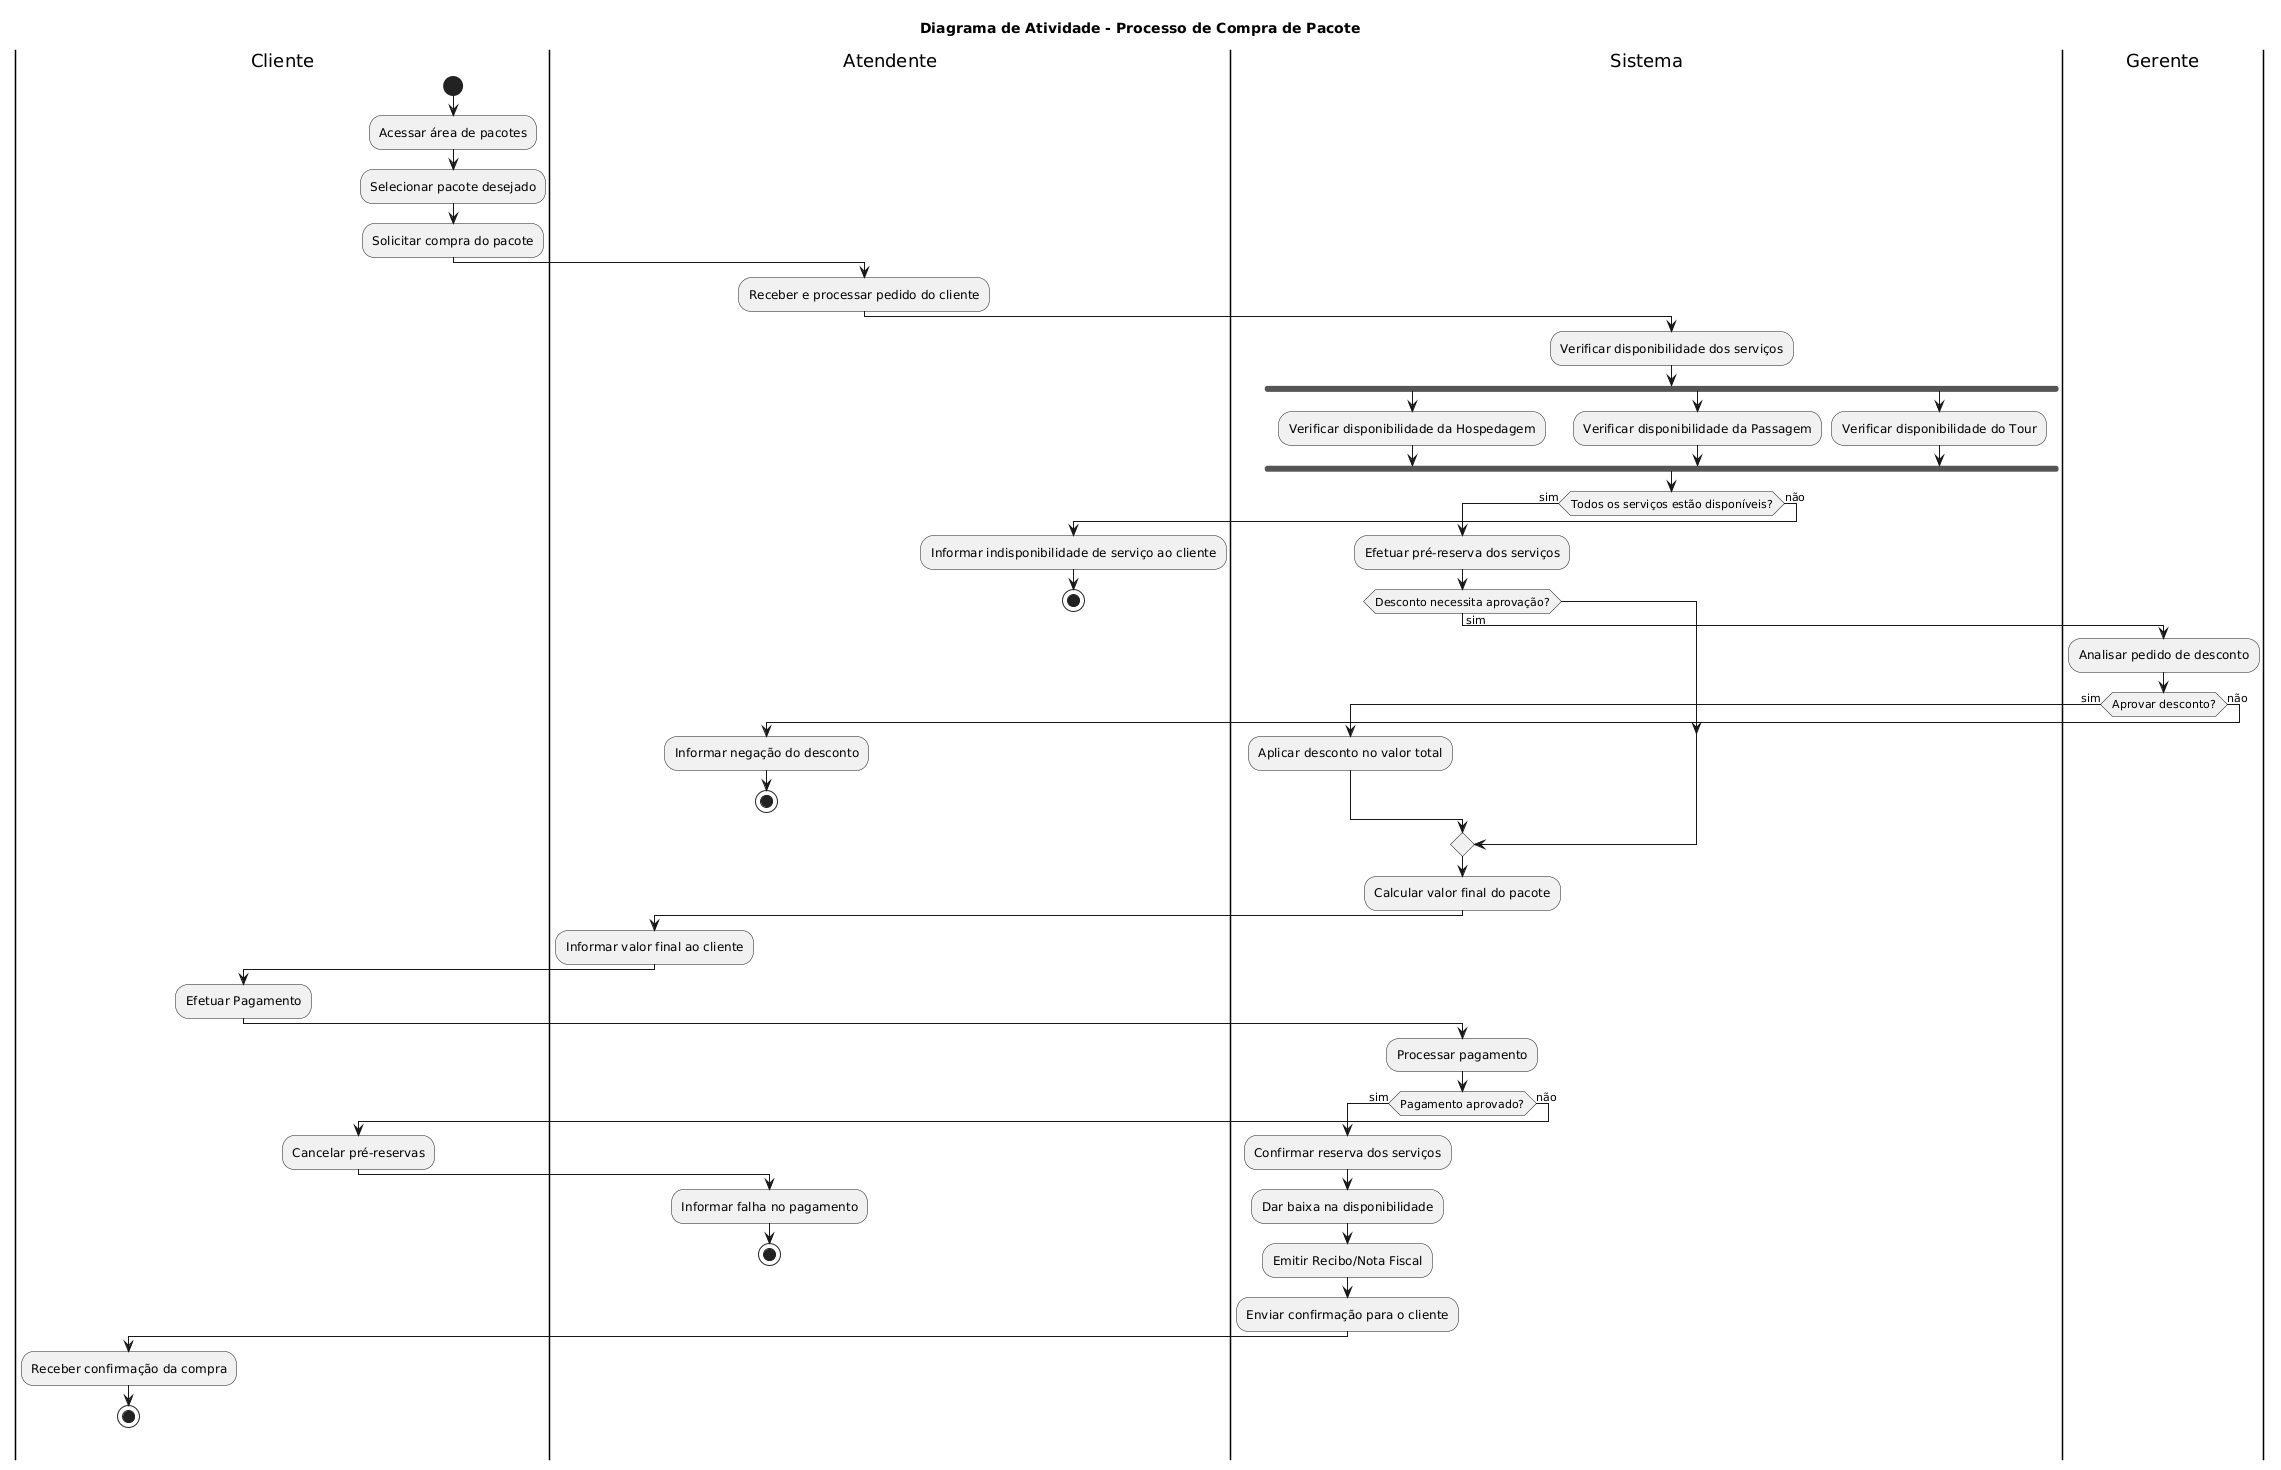

The diagram above was rendered by PlantUML. Its source (embedded in the PNG):
@startuml
title Diagrama de Atividade - Processo de Compra de Pacote

|Cliente|
start
:Acessar área de pacotes;
:Selecionar pacote desejado;
:Solicitar compra do pacote;

|Atendente|
:Receber e processar pedido do cliente;

|Sistema|
:Verificar disponibilidade dos serviços;
fork
    :Verificar disponibilidade da Hospedagem;
fork again
    :Verificar disponibilidade da Passagem;
fork again
    :Verificar disponibilidade do Tour;
end fork

if (Todos os serviços estão disponíveis?) then (sim)
    :Efetuar pré-reserva dos serviços;
    if (Desconto necessita aprovação?) then (sim)
        |Gerente|
        :Analisar pedido de desconto;
        if (Aprovar desconto?) then (sim)
            |Sistema|
            :Aplicar desconto no valor total;
        else (não)
            |Atendente|
            :Informar negação do desconto;
            stop
        endif
    endif
    |Sistema|
    :Calcular valor final do pacote;
    |Atendente|
    :Informar valor final ao cliente;
    |Cliente|
    :Efetuar Pagamento;
    |Sistema|
    :Processar pagamento;
    if (Pagamento aprovado?) then (sim)
        :Confirmar reserva dos serviços;
        :Dar baixa na disponibilidade;
        :Emitir Recibo/Nota Fiscal;
        :Enviar confirmação para o cliente;
        |Cliente|
        :Receber confirmação da compra;
        stop
    else (não)
        :Cancelar pré-reservas;
        |Atendente|
        :Informar falha no pagamento;
        stop
    endif
else (não)
    |Atendente|
    :Informar indisponibilidade de serviço ao cliente;
    stop
endif
@enduml